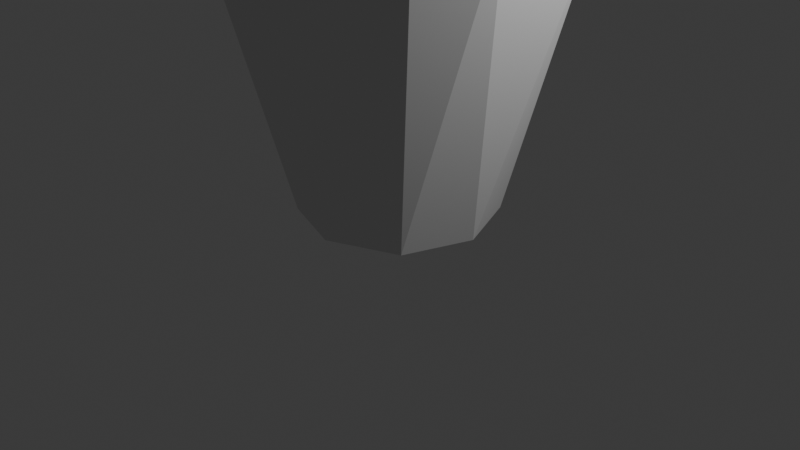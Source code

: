 # Source: bucket.blend  (saved by Blender 4.2.66; exported with 4.5.12 LTS)
import bpy
from mathutils import Matrix  # noqa: F401  (used for matrix-valued properties, if any)

bpy.ops.wm.read_factory_settings(use_empty=True)
scene = bpy.context.scene
scene.name = 'Scene'

# ---- collections
col_collection = bpy.data.collections.new('Collection'); scene.collection.children.link(col_collection)

# ---- world
world_world = bpy.data.worlds.new('World'); scene.world = world_world
world_world.use_nodes = True; world_world.node_tree.nodes.clear()
_N = world_world.node_tree.nodes; _L = world_world.node_tree.links
n0 = _N.new('ShaderNodeOutputWorld'); n0.name = 'World Output'; n0.location = (300, 300)
n1 = _N.new('ShaderNodeBackground'); n1.name = 'Background'; n1.location = (10, 300)
n1.inputs[0].default_value = (0.05088, 0.05088, 0.05088, 1.0)
_L.new(n1.outputs[0], n0.inputs[0])
n0.is_active_output = True
world_world.color = (0.05088, 0.05088, 0.05088)
world_world.sun_shadow_jitter_overblur = 0.0

# ---- cameras
cam_camera = bpy.data.cameras.new('Camera')
cam_camera.clip_end = 100.0
cam_camera.ortho_scale = 7.314

# ---- lights
light_light = bpy.data.lights.new('Light', 'POINT')
light_light.energy = 1000.0
light_light.shadow_soft_size = 0.1

# ---- meshes
me_cylinder = bpy.data.meshes.new('Cylinder')
me_cylinder.from_pydata([(-0.5183, 0.9697, -0.5522), (-1.084, -0.1406, -0.5517), (-0.2849, -1.055, -0.5518), (0.696, -0.8009, -0.5509), (1.058, -0.07421, -0.5509), (0.6896, 0.8403, -0.5513), (0.2029, 1.87, 1.127), (1.189, 1.414, 1.139), (1.809, 0.5193, 1.134), (0.5193, -1.809, 1.134), (-0.6442, -1.736, 1.146), (-1.501, -1.125, 1.122), (-1.868, 0.2935, 1.149), (-1.125, 1.501, 1.122), (0.4257, 1.615, 1.295), (1.512, 0.7821, 1.29), (1.402, -0.7947, 1.251), (1.744, -0.5446, 1.243), (1.392, -1.182, 1.24), (0.3106, -1.631, 1.274), (-0.3577, -1.668, 1.289), (-1.4, -0.9372, 1.296), (-1.22, 1.053, 1.251), (-1.647, 0.2706, 1.294), (-0.8891, 1.491, 1.284), (-0.02779, 0.992, -0.9794), (0.6861, 0.7553, -0.9749), (0.9947, 0.02948, -0.9761), (0.7553, -0.6861, -0.9749), (0.02858, -0.9932, -0.9779), (-0.6867, -0.7564, -0.9735), (-0.9932, -0.02858, -0.9779), (-0.7564, 0.6867, -0.9735)], [], [(8, 27, 26), (17, 28, 27), (9, 29, 28), (10, 30, 29), (12, 32, 31), (6, 26, 25), (14, 5, 15), (15, 4, 16), (16, 3, 19), (19, 2, 20), (20, 2, 21), (21, 1, 23), (23, 1, 22), (22, 0, 24), (12, 23, 24), (7, 15, 8), (9, 18, 19), (11, 21, 12), (10, 20, 21), (9, 20, 10), (13, 24, 6), (31, 30, 11, 12), (16, 17, 15), (19, 18, 16), (6, 7, 26), (7, 8, 26), (8, 17, 27), (17, 18, 28), (18, 9, 28), (9, 10, 29), (10, 11, 30), (25, 32, 13, 6), (12, 13, 32), (2, 3, 4, 5, 0, 1), (0, 5, 14, 24), (14, 15, 7, 6), (15, 5, 4), (16, 4, 3), (19, 3, 2), (21, 2, 1), (22, 1, 0), (6, 24, 14), (13, 12, 24), (12, 21, 23), (11, 10, 21), (9, 19, 20), (8, 15, 17), (16, 18, 17), (22, 24, 23), (29, 30, 31, 32, 25, 26, 27, 28)])
_uv = me_cylinder.uv_layers.new(name='UVMap')
_uv.uv.foreach_set('vector', [0.2833, 0.5266, 0.2606, 0.3168, 0.3054, 0.3084, 0.1331, 0.4997, 0.224, 0.2929, 0.2606, 0.3168, 0.0001734, 0.2948, 0.212, 0.2489, 0.224, 0.2929, 0.02976, 0.1225, 0.2309, 0.2106, 0.212, 0.2489, 0.3684, 0.0001735, 0.316, 0.2218, 0.2754, 0.2001, 0.5202, 0.3576, 0.3054, 0.3084, 0.3272, 0.2686, 0.8536, 0.0001734, 0.7562, 0.1895, 0.6349, 0.02544, 0.6349, 0.02544, 0.7097, 0.2188, 0.5205, 0.2387, 0.5205, 0.2387, 0.706, 0.2651, 0.5967, 0.433, 0.5967, 0.433, 0.7476, 0.3039, 0.676, 0.4805, 0.676, 0.4805, 0.7476, 0.3039, 0.8702, 0.4828, 0.8702, 0.4828, 0.8115, 0.2826, 0.9998, 0.3384, 0.9998, 0.3384, 0.8115, 0.2826, 0.9918, 0.2216, 0.9918, 0.2216, 0.8174, 0.215, 0.9998, 0.1488, 0.8713, 0.7449, 0.8459, 0.7327, 0.8451, 0.5962, 0.6857, 0.4831, 0.6284, 0.519, 0.5891, 0.5152, 0.5536, 0.7848, 0.5205, 0.6783, 0.5842, 0.7784, 0.7624, 0.8443, 0.7611, 0.8162, 0.8713, 0.7449, 0.6515, 0.8459, 0.6357, 0.8175, 0.7611, 0.8162, 0.5536, 0.7848, 0.6357, 0.8175, 0.6515, 0.8459, 0.8713, 0.6033, 0.8451, 0.5962, 0.7886, 0.502, 0.2754, 0.2001, 0.2309, 0.2106, 0.1435, 0.01503, 0.3684, 0.0001735, 0.5432, 0.646, 0.5307, 0.6049, 0.6284, 0.519, 0.5842, 0.7784, 0.5205, 0.6783, 0.5432, 0.646, 0.5202, 0.3576, 0.4246, 0.4728, 0.3054, 0.3084, 0.4246, 0.4728, 0.2833, 0.5266, 0.3054, 0.3084, 0.2833, 0.5266, 0.1331, 0.4997, 0.2606, 0.3168, 0.1331, 0.4997, 0.06142, 0.4371, 0.224, 0.2929, 0.06142, 0.4371, 0.0001734, 0.2948, 0.224, 0.2929, 0.0001734, 0.2948, 0.02976, 0.1225, 0.212, 0.2489, 0.02976, 0.1225, 0.1435, 0.01503, 0.2309, 0.2106, 0.3272, 0.2686, 0.316, 0.2218, 0.5202, 0.1534, 0.5202, 0.3576, 0.3684, 0.0001735, 0.5202, 0.1534, 0.316, 0.2218, 0.1093, 0.5269, 0.1827, 0.5919, 0.182, 0.6705, 0.11, 0.7332, 0.0001734, 0.6913, 0.0001734, 0.5707, 0.8174, 0.215, 0.7562, 0.1895, 0.8536, 0.0001734, 0.9998, 0.1488, 0.7547, 0.5157, 0.6284, 0.519, 0.6857, 0.4831, 0.7886, 0.502, 0.6349, 0.02544, 0.7562, 0.1895, 0.7097, 0.2188, 0.5205, 0.2387, 0.7097, 0.2188, 0.706, 0.2651, 0.5967, 0.433, 0.706, 0.2651, 0.7476, 0.3039, 0.8702, 0.4828, 0.7476, 0.3039, 0.8115, 0.2826, 0.9918, 0.2216, 0.8115, 0.2826, 0.8174, 0.215, 0.7886, 0.502, 0.8451, 0.5962, 0.7547, 0.5157, 0.8713, 0.6033, 0.8713, 0.7449, 0.8451, 0.5962, 0.8713, 0.7449, 0.7611, 0.8162, 0.8459, 0.7327, 0.7624, 0.8443, 0.6515, 0.8459, 0.7611, 0.8162, 0.5536, 0.7848, 0.5842, 0.7784, 0.6357, 0.8175, 0.5891, 0.5152, 0.6284, 0.519, 0.5307, 0.6049, 0.5432, 0.646, 0.5205, 0.6783, 0.5307, 0.6049, 0.9918, 0.2216, 0.9998, 0.1488, 0.9998, 0.3384, 0.183, 0.5818, 0.2311, 0.5269, 0.3075, 0.527, 0.3623, 0.5751, 0.3621, 0.6515, 0.3141, 0.7062, 0.2378, 0.7064, 0.183, 0.6581])
me_cylinder.update()
me_b_ziercurve = bpy.data.meshes.new('BézierCurve')
me_b_ziercurve.from_pydata([(-1.701, 0.0595, -1.597), (-1.775, -0.009071, -1.597), (-1.712, -0.06458, -1.597), (-1.652, -0.01603, -1.597), (-1.745, -2.09e-05, -1.272), (-1.674, 0.06101, -1.172), (-1.655, -0.06261, -1.152), (-1.562, -0.01375, -1.003), (-1.465, 0.04636, -0.6847), (-1.561, 0.009803, -0.6378), (-1.357, 0.05873, -0.2914), (-1.446, -0.05595, -0.4912), (-1.277, -0.02888, -0.3553), (-1.325, -0.05284, -0.2626), (-1.147, 0.05523, -0.1604), (-1.068, 0.03665, 0.008487), (-1.081, -0.03434, -0.005211), (-1.047, -0.01516, -0.1223), (-0.5486, 0.05848, 0.1537), (-0.4723, -0.06266, 0.191), (-0.6189, -0.01847, 0.0873), (-0.4021, -0.05472, 0.2615), (0.000617, 0.03272, 0.2116), (-0.3438, 0.02883, 0.2887), (-0.07981, -0.0346, 0.2079), (0.4284, 0.0591, 0.2289), (0.1823, -0.001579, 0.3138), (0.5419, 0.04355, 0.1337), (0.5254, -0.03396, 0.1263), (0.9685, 0.01592, 0.09719), (0.4887, -0.06205, 0.2174), (1.071, 0.03251, -0.09741), (1.278, 0.05975, -0.1356), (1.199, -0.0621, -0.07651), (1.203, -0.0275, -0.1783), (1.374, 0.03621, -0.3506), (1.366, -0.01772, -0.1733), (1.6, 0.05706, -0.5924), (1.592, -0.02753, -0.5149), (1.502, -0.04337, -0.5649), (1.598, 0.03234, -0.928), (1.649, -0.0597, -0.8475), (1.738, -0.0001111, -1.099), (1.632, -0.0436, -1.124), (1.742, 0.05887, -1.634), (1.734, -0.05903, -1.634), (1.647, -0.01713, -1.639)], [], [(4, 0, 1), (7, 6, 2), (5, 8, 0), (9, 10, 5), (12, 11, 6), (8, 12, 7), (10, 14, 8), (14, 17, 12), (15, 14, 10), (16, 10, 13), (13, 11, 12), (24, 19, 20), (23, 25, 18), (26, 23, 21), (30, 21, 19), (22, 28, 24), (29, 25, 26), (27, 31, 28), (29, 32, 25), (33, 29, 30), (34, 30, 28), (32, 35, 31), (36, 29, 33), (37, 32, 36), (33, 38, 36), (34, 39, 33), (37, 35, 32), (33, 41, 38), (39, 41, 33), (42, 37, 38), (41, 42, 38), (40, 43, 39), (44, 40, 37), (43, 45, 41), (40, 46, 43), (0, 7, 3), (4, 5, 0), (4, 6, 11, 9), (3, 7, 2), (0, 8, 7), (4, 9, 5), (5, 10, 8), (17, 14, 18, 20), (7, 12, 6), (11, 13, 9), (8, 14, 12), (4, 1, 2, 6), (13, 10, 9), (10, 16, 15), (17, 13, 12), (21, 16, 13, 19), (15, 18, 14), (19, 13, 17, 20), (15, 16, 21, 23), (15, 23, 18), (24, 20, 18, 22), (31, 27, 25, 32), (18, 25, 22), (24, 30, 19), (26, 25, 23), (21, 30, 26), (25, 27, 22), (24, 28, 30), (27, 28, 22), (26, 30, 29), (34, 33, 30), (31, 34, 28), (31, 35, 34), (29, 36, 32), (38, 37, 36), (34, 35, 39), (37, 40, 35), (35, 40, 39), (39, 43, 41), (42, 44, 37), (41, 45, 42), (44, 46, 40), (42, 45, 44), (43, 46, 45)])
me_b_ziercurve.polygons.foreach_set('use_smooth', [True] * 79)
_uv = me_b_ziercurve.uv_layers.new(name='UVMap')
_uv.uv.foreach_set('vector', [0.07617, 0.4212, 0.000419, 0.1542, -7.854e-06, 0.4425, 0.129, 0.8689, 0.1021, 0.6452, -3.493e-05, 0.6678, 0.09726, 0.2078, 0.189, 0.03833, 0.000419, 0.1542, 0.1879, 0.4281, 0.2527, 0.3337, 0.09726, 0.2078, 0.2517, 0.839, 0.2205, 0.5946, 0.1021, 0.6452, 0.1882, 1.0, 0.2517, 0.839, 0.129, 0.8689, 0.2527, 0.3337, 0.2966, 0.073, 0.189, 0.03833, 0.2964, 1.0, 0.3163, 0.8749, 0.2517, 0.839, 0.3269, 0.3158, 0.2966, 0.073, 0.2527, 0.3337, 0.3233, 0.5055, 0.2527, 0.3337, 0.2622, 0.5403, 0.2622, 0.5403, 0.2205, 0.5946, 0.2517, 0.839, 0.5126, 0.8275, 0.4439, 0.7025, 0.4096, 0.8691, 0.4683, 0.3551, 0.5901, 0.2293, 0.4266, 0.1554, 0.5552, 0.4122, 0.4683, 0.3551, 0.4579, 0.5439, 0.5984, 0.5757, 0.4579, 0.5439, 0.4439, 0.7025, 0.5145, 0.9788, 0.6067, 0.8303, 0.5126, 0.8275, 0.661, 0.3763, 0.5901, 0.2293, 0.5552, 0.4122, 0.6086, 1.0, 0.6842, 0.9792, 0.6067, 0.8303, 0.661, 0.3763, 0.7222, 0.2201, 0.5901, 0.2293, 0.7055, 0.6077, 0.661, 0.3763, 0.5984, 0.5757, 0.716, 0.8417, 0.5984, 0.5757, 0.6067, 0.8303, 0.7222, 0.2201, 0.7625, 0.04448, 0.6854, 0.04005, 0.7363, 0.4627, 0.661, 0.3763, 0.7055, 0.6077, 0.8246, 0.2903, 0.7222, 0.2201, 0.7363, 0.4627, 0.7055, 0.6077, 0.8118, 0.47, 0.7363, 0.4627, 0.716, 0.8417, 0.8104, 0.7938, 0.7055, 0.6077, 0.8246, 0.2903, 0.7625, 0.04448, 0.7222, 0.2201, 0.7055, 0.6077, 0.8677, 0.608, 0.8118, 0.47, 0.8104, 0.7938, 0.8677, 0.608, 0.7055, 0.6077, 0.9162, 0.4168, 0.8246, 0.2903, 0.8118, 0.47, 0.8677, 0.608, 0.9162, 0.4168, 0.8118, 0.47, 0.8828, 0.9811, 0.9155, 0.7954, 0.8104, 0.7938, 1.0, 0.2394, 0.8814, 0.03836, 0.8246, 0.2903, 0.9155, 0.7954, 1.0, 0.6134, 0.8677, 0.608, 0.8828, 0.9811, 1.0, 0.8747, 0.9155, 0.7954, 0.0004378, 1.0, 0.129, 0.8689, 9.814e-07, 0.873, 0.07617, 0.4212, 0.09726, 0.2078, 0.000419, 0.1542, 0.07617, 0.4212, 0.1021, 0.6452, 0.2205, 0.5946, 0.1879, 0.4281, 9.814e-07, 0.873, 0.129, 0.8689, -3.493e-05, 0.6678, 0.0004378, 1.0, 0.1882, 1.0, 0.129, 0.8689, 0.07617, 0.4212, 0.1879, 0.4281, 0.09726, 0.2078, 0.09726, 0.2078, 0.2527, 0.3337, 0.189, 0.03833, 0.3163, 0.8749, 0.2964, 1.0, 0.4103, 1.0, 0.4096, 0.8691, 0.129, 0.8689, 0.2517, 0.839, 0.1021, 0.6452, 0.2205, 0.5946, 0.2622, 0.5403, 0.1879, 0.4281, 0.1882, 1.0, 0.2964, 1.0, 0.2517, 0.839, 0.07617, 0.4212, -7.854e-06, 0.4425, -3.493e-05, 0.6678, 0.1021, 0.6452, 0.2622, 0.5403, 0.2527, 0.3337, 0.1879, 0.4281, 0.2527, 0.3337, 0.3233, 0.5055, 0.3269, 0.3158, 0.3163, 0.8749, 0.2622, 0.5403, 0.2517, 0.839, 0.4579, 0.5439, 0.3233, 0.5055, 0.2622, 0.5403, 0.4439, 0.7025, 0.3269, 0.3158, 0.4266, 0.1554, 0.2966, 0.073, 0.4439, 0.7025, 0.2622, 0.5403, 0.3163, 0.8749, 0.4096, 0.8691, 0.3269, 0.3158, 0.3233, 0.5055, 0.4579, 0.5439, 0.4683, 0.3551, 0.3269, 0.3158, 0.4683, 0.3551, 0.4266, 0.1554, 0.5126, 0.8275, 0.4096, 0.8691, 0.4103, 1.0, 0.5145, 0.9788, 0.6854, 0.04005, 0.6082, 0.03574, 0.5901, 0.2293, 0.7222, 0.2201, 0.4266, 0.1554, 0.5901, 0.2293, 0.522, 0.03264, 0.5126, 0.8275, 0.5984, 0.5757, 0.4439, 0.7025, 0.5552, 0.4122, 0.5901, 0.2293, 0.4683, 0.3551, 0.4579, 0.5439, 0.5984, 0.5757, 0.5552, 0.4122, 0.5901, 0.2293, 0.6082, 0.03574, 0.522, 0.03264, 0.5126, 0.8275, 0.6067, 0.8303, 0.5984, 0.5757, 0.6086, 1.0, 0.6067, 0.8303, 0.5145, 0.9788, 0.5552, 0.4122, 0.5984, 0.5757, 0.661, 0.3763, 0.716, 0.8417, 0.7055, 0.6077, 0.5984, 0.5757, 0.6842, 0.9792, 0.716, 0.8417, 0.6067, 0.8303, 0.6842, 0.9792, 0.7632, 0.9892, 0.716, 0.8417, 0.661, 0.3763, 0.7363, 0.4627, 0.7222, 0.2201, 0.8118, 0.47, 0.8246, 0.2903, 0.7363, 0.4627, 0.716, 0.8417, 0.7632, 0.9892, 0.8104, 0.7938, 0.8246, 0.2903, 0.8814, 0.03836, 0.7625, 0.04448, 0.7632, 0.9892, 0.8828, 0.9811, 0.8104, 0.7938, 0.8104, 0.7938, 0.9155, 0.7954, 0.8677, 0.608, 0.9162, 0.4168, 1.0, 0.2394, 0.8246, 0.2903, 0.8677, 0.608, 1.0, 0.6134, 0.9162, 0.4168, 1.0, 0.2394, 1.0, 0.0, 0.8814, 0.03836, 0.9162, 0.4168, 1.0, 0.6134, 1.0, 0.2394, 0.9155, 0.7954, 1.0, 0.8747, 1.0, 0.6134])
me_b_ziercurve.auto_texspace = False
me_b_ziercurve.update()

# ---- objects
ob_light = bpy.data.objects.new('Light', light_light)
ob_camera = bpy.data.objects.new('Camera', cam_camera)
ob_bucket = bpy.data.objects.new('bucket', me_cylinder)
ob_handles = bpy.data.objects.new('handles', me_b_ziercurve)

# ---- transforms, parenting, visibility, modifiers, constraints
ob_light.location = (4.076, 1.005, 5.904)
ob_light.rotation_euler = (0.6503, 0.05522, 1.866)
ob_light.lock_rotations_4d = False
ob_light.empty_display_type = 'ARROWS'
ob_light.color = (0.0, 0.0, 0.0, 0.0)
ob_light.lineart.crease_threshold = 0.0
ob_camera.location = (7.359, -6.926, 4.958)
ob_camera.rotation_euler = (1.109, 0.0, 0.8149)
ob_camera.lock_rotations_4d = False
ob_camera.empty_display_type = 'ARROWS'
ob_camera.color = (0.0, 0.0, 0.0, 0.0)
ob_camera.display_type = 'WIRE'
ob_camera.lineart.crease_threshold = 0.0
ob_bucket.location = (0.0, 0.0, 1.527)
ob_bucket.scale = (1.0, 1.0, 1.442)
ob_handles.location = (0.0, 0.0, 4.974)
ob_handles.scale = (0.9725, 1.0, 1.142)

# ---- collection membership
col_collection.objects.link(ob_light)
col_collection.objects.link(ob_camera)
col_collection.objects.link(ob_bucket)
col_collection.objects.link(ob_handles)

# ---- scene / render settings (as saved in the file)
scene.camera = ob_camera
scene.frame_start = 1; scene.frame_end = 250; scene.frame_set(1)
scene.render.engine = 'BLENDER_EEVEE_NEXT'
bpy.context.view_layer.update()
